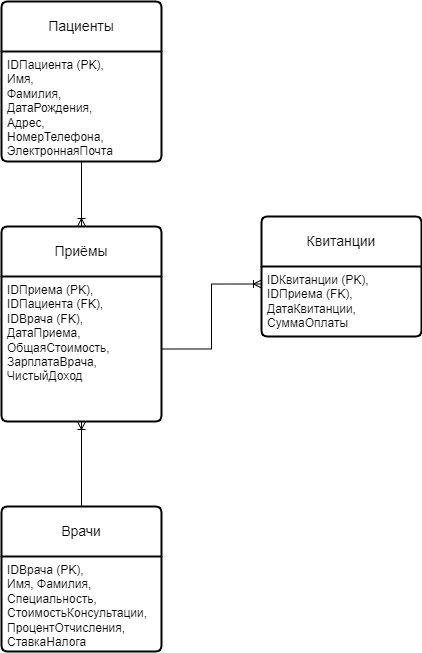

The diagram above was exported from draw.io. Its source (the exported page's mxGraphModel, read from the mxfile embedded in the PNG):
<mxGraphModel dx="1062" dy="723" grid="1" gridSize="10" guides="1" tooltips="1" connect="1" arrows="1" fold="1" page="1" pageScale="1" pageWidth="827" pageHeight="1169" math="0" shadow="0">
  <root>
    <mxCell id="0" />
    <mxCell id="1" parent="0" />
    <mxCell id="r8Nsh55Wo7BVCNhZFHVN-41" value="Квитанции" style="swimlane;childLayout=stackLayout;horizontal=1;startSize=50;horizontalStack=0;rounded=1;fontSize=14;fontStyle=0;strokeWidth=2;resizeParent=0;resizeLast=1;shadow=0;dashed=0;align=center;arcSize=4;whiteSpace=wrap;html=1;" parent="1" vertex="1">
      <mxGeometry x="370" y="690" width="160" height="120" as="geometry" />
    </mxCell>
    <mxCell id="r8Nsh55Wo7BVCNhZFHVN-42" value="IDКвитанции (PK), &lt;br&gt;IDПриема (FK), &lt;br&gt;ДатаКвитанции, &lt;br&gt;СуммаОплаты" style="align=left;strokeColor=none;fillColor=none;spacingLeft=4;fontSize=12;verticalAlign=top;resizable=0;rotatable=0;part=1;html=1;" parent="r8Nsh55Wo7BVCNhZFHVN-41" vertex="1">
      <mxGeometry y="50" width="160" height="70" as="geometry" />
    </mxCell>
    <mxCell id="r8Nsh55Wo7BVCNhZFHVN-43" value="Пациенты" style="swimlane;childLayout=stackLayout;horizontal=1;startSize=50;horizontalStack=0;rounded=1;fontSize=14;fontStyle=0;strokeWidth=2;resizeParent=0;resizeLast=1;shadow=0;dashed=0;align=center;arcSize=4;whiteSpace=wrap;html=1;" parent="1" vertex="1">
      <mxGeometry x="110" y="475" width="160" height="160" as="geometry" />
    </mxCell>
    <mxCell id="r8Nsh55Wo7BVCNhZFHVN-44" value="IDПациента (PK), &lt;br&gt;Имя, &lt;br&gt;Фамилия, &lt;br&gt;ДатаРождения, &lt;br&gt;Адрес, &lt;br&gt;НомерТелефона, &lt;br&gt;ЭлектроннаяПочта" style="align=left;strokeColor=none;fillColor=none;spacingLeft=4;fontSize=12;verticalAlign=top;resizable=0;rotatable=0;part=1;html=1;" parent="r8Nsh55Wo7BVCNhZFHVN-43" vertex="1">
      <mxGeometry y="50" width="160" height="110" as="geometry" />
    </mxCell>
    <mxCell id="aUt_O7qGKsbLy1fi4eIr-3" style="edgeStyle=orthogonalEdgeStyle;rounded=0;orthogonalLoop=1;jettySize=auto;html=1;exitX=0.5;exitY=0;exitDx=0;exitDy=0;entryX=0.5;entryY=1;entryDx=0;entryDy=0;endArrow=ERoneToMany;endFill=0;" edge="1" parent="1" source="r8Nsh55Wo7BVCNhZFHVN-45" target="r8Nsh55Wo7BVCNhZFHVN-48">
      <mxGeometry relative="1" as="geometry" />
    </mxCell>
    <mxCell id="r8Nsh55Wo7BVCNhZFHVN-45" value="Врачи" style="swimlane;childLayout=stackLayout;horizontal=1;startSize=50;horizontalStack=0;rounded=1;fontSize=14;fontStyle=0;strokeWidth=2;resizeParent=0;resizeLast=1;shadow=0;dashed=0;align=center;arcSize=4;whiteSpace=wrap;html=1;" parent="1" vertex="1">
      <mxGeometry x="110" y="980" width="160" height="145" as="geometry" />
    </mxCell>
    <mxCell id="r8Nsh55Wo7BVCNhZFHVN-46" value=" IDВрача (PK), &lt;br&gt;Имя, Фамилия, &lt;br&gt;Специальность, &lt;br&gt;СтоимостьКонсультации, &lt;br&gt;ПроцентОтчисления, &lt;br&gt;СтавкаНалога" style="align=left;strokeColor=none;fillColor=none;spacingLeft=4;fontSize=12;verticalAlign=top;resizable=0;rotatable=0;part=1;html=1;" parent="r8Nsh55Wo7BVCNhZFHVN-45" vertex="1">
      <mxGeometry y="50" width="160" height="95" as="geometry" />
    </mxCell>
    <mxCell id="r8Nsh55Wo7BVCNhZFHVN-47" value="Приёмы" style="swimlane;childLayout=stackLayout;horizontal=1;startSize=50;horizontalStack=0;rounded=1;fontSize=14;fontStyle=0;strokeWidth=2;resizeParent=0;resizeLast=1;shadow=0;dashed=0;align=center;arcSize=4;whiteSpace=wrap;html=1;" parent="1" vertex="1">
      <mxGeometry x="110" y="700" width="160" height="195" as="geometry" />
    </mxCell>
    <mxCell id="r8Nsh55Wo7BVCNhZFHVN-48" value="IDПриема (PK), &lt;br&gt;IDПациента (FK), &lt;br&gt;IDВрача (FK), &lt;br&gt;ДатаПриема, &lt;br&gt;ОбщаяСтоимость, &lt;br&gt;ЗарплатаВрача, &lt;br&gt;ЧистыйДоход" style="align=left;strokeColor=none;fillColor=none;spacingLeft=4;fontSize=12;verticalAlign=top;resizable=0;rotatable=0;part=1;html=1;" parent="r8Nsh55Wo7BVCNhZFHVN-47" vertex="1">
      <mxGeometry y="50" width="160" height="145" as="geometry" />
    </mxCell>
    <mxCell id="aUt_O7qGKsbLy1fi4eIr-1" style="edgeStyle=orthogonalEdgeStyle;rounded=0;orthogonalLoop=1;jettySize=auto;html=1;exitX=1;exitY=0.5;exitDx=0;exitDy=0;entryX=0;entryY=0.25;entryDx=0;entryDy=0;endArrow=ERoneToMany;endFill=0;" edge="1" parent="1" source="r8Nsh55Wo7BVCNhZFHVN-48" target="r8Nsh55Wo7BVCNhZFHVN-42">
      <mxGeometry relative="1" as="geometry" />
    </mxCell>
    <mxCell id="aUt_O7qGKsbLy1fi4eIr-2" style="edgeStyle=orthogonalEdgeStyle;rounded=0;orthogonalLoop=1;jettySize=auto;html=1;exitX=0.5;exitY=1;exitDx=0;exitDy=0;entryX=0.5;entryY=0;entryDx=0;entryDy=0;endArrow=ERoneToMany;endFill=0;" edge="1" parent="1" source="r8Nsh55Wo7BVCNhZFHVN-44" target="r8Nsh55Wo7BVCNhZFHVN-47">
      <mxGeometry relative="1" as="geometry" />
    </mxCell>
  </root>
</mxGraphModel>